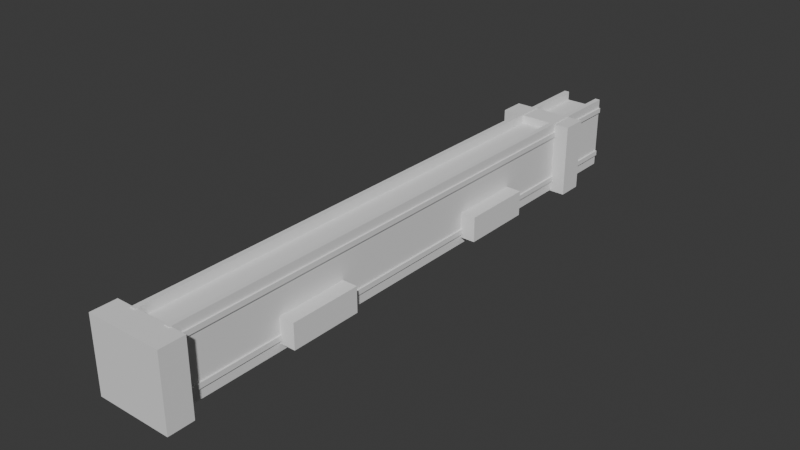 # Source: Tutorial.blend  (saved by Blender 4.5.87; exported with 4.5.12 LTS)
import bpy
from mathutils import Matrix  # noqa: F401  (used for matrix-valued properties, if any)

bpy.ops.wm.read_factory_settings(use_empty=True)
scene = bpy.context.scene
scene.name = 'Scene'

# ---- collections
col_collection = bpy.data.collections.new('Collection'); scene.collection.children.link(col_collection)

# ---- world
world_world = bpy.data.worlds.new('World'); scene.world = world_world
world_world.use_nodes = True; world_world.node_tree.nodes.clear()
_N = world_world.node_tree.nodes; _L = world_world.node_tree.links
n0 = _N.new('ShaderNodeOutputWorld'); n0.name = 'World Output'; n0.location = (200, 100)
n1 = _N.new('ShaderNodeBackground'); n1.name = 'Background'; n1.location = (-200, 100)
n1.inputs[0].default_value = (0.05088, 0.05088, 0.05088, 1.0)
_L.new(n1.outputs[0], n0.inputs[0])
n0.is_active_output = True
world_world.color = (0.05088, 0.05088, 0.05088)
world_world.sun_shadow_jitter_overblur = 0.0

# ---- meshes
me_cube = bpy.data.meshes.new('Cube')
me_cube.from_pydata([(-11.12, -49.54, -1.383), (-11.12, -49.54, 1.383), (-11.12, 49.54, -1.383), (-11.12, 49.54, 1.383), (11.12, -49.54, -1.383), (11.12, -49.54, 1.383), (11.12, 49.54, -1.383), (11.12, 49.54, 1.383)], [], [(0, 1, 3, 2), (2, 3, 7, 6), (6, 7, 5, 4), (4, 5, 1, 0), (2, 6, 4, 0), (7, 3, 1, 5)])
_uv = me_cube.uv_layers.new(name='UVMap')
_uv.uv.foreach_set('vector', [0.375, 0.0, 0.625, 0.0, 0.625, 0.25, 0.375, 0.25, 0.375, 0.25, 0.625, 0.25, 0.625, 0.5, 0.375, 0.5, 0.375, 0.5, 0.625, 0.5, 0.625, 0.75, 0.375, 0.75, 0.375, 0.75, 0.625, 0.75, 0.625, 1.0, 0.375, 1.0, 0.125, 0.5, 0.375, 0.5, 0.375, 0.75, 0.125, 0.75, 0.625, 0.5, 0.875, 0.5, 0.875, 0.75, 0.625, 0.75])
me_cube.update()
me_cube_002 = bpy.data.meshes.new('Cube.002')
me_cube_002.from_pydata([(-11.12, -49.54, -1.383), (-11.12, -49.54, 1.383), (-11.12, 49.54, -1.383), (-11.12, 49.54, 1.383), (11.12, -49.54, -1.383), (11.12, -49.54, 1.383), (11.12, 49.54, -1.383), (11.12, 49.54, 1.383)], [], [(0, 1, 3, 2), (2, 3, 7, 6), (6, 7, 5, 4), (4, 5, 1, 0), (2, 6, 4, 0), (7, 3, 1, 5)])
_uv = me_cube_002.uv_layers.new(name='UVMap')
_uv.uv.foreach_set('vector', [0.375, 0.0, 0.625, 0.0, 0.625, 0.25, 0.375, 0.25, 0.375, 0.25, 0.625, 0.25, 0.625, 0.5, 0.375, 0.5, 0.375, 0.5, 0.625, 0.5, 0.625, 0.75, 0.375, 0.75, 0.375, 0.75, 0.625, 0.75, 0.625, 1.0, 0.375, 1.0, 0.125, 0.5, 0.375, 0.5, 0.375, 0.75, 0.125, 0.75, 0.625, 0.5, 0.875, 0.5, 0.875, 0.75, 0.625, 0.75])
me_cube_002.update()
me_cube_003 = bpy.data.meshes.new('Cube.003')
me_cube_003.from_pydata([(-11.12, -49.54, -1.383), (-11.12, -49.54, 1.383), (-11.12, 49.54, -1.383), (-11.12, 49.54, 1.383), (11.12, -49.54, -1.383), (11.12, -49.54, 1.383), (11.12, 49.54, -1.383), (11.12, 49.54, 1.383)], [], [(0, 1, 3, 2), (2, 3, 7, 6), (6, 7, 5, 4), (4, 5, 1, 0), (2, 6, 4, 0), (7, 3, 1, 5)])
_uv = me_cube_003.uv_layers.new(name='UVMap')
_uv.uv.foreach_set('vector', [0.375, 0.0, 0.625, 0.0, 0.625, 0.25, 0.375, 0.25, 0.375, 0.25, 0.625, 0.25, 0.625, 0.5, 0.375, 0.5, 0.375, 0.5, 0.625, 0.5, 0.625, 0.75, 0.375, 0.75, 0.375, 0.75, 0.625, 0.75, 0.625, 1.0, 0.375, 1.0, 0.125, 0.5, 0.375, 0.5, 0.375, 0.75, 0.125, 0.75, 0.625, 0.5, 0.875, 0.5, 0.875, 0.75, 0.625, 0.75])
me_cube_003.update()
me_cube_008 = bpy.data.meshes.new('Cube.008')
me_cube_008.from_pydata([(-11.12, -49.54, -1.383), (-11.12, -49.54, 1.383), (-11.12, 49.54, -1.383), (-11.12, 49.54, 1.383), (11.12, -49.54, -1.383), (11.12, -49.54, 1.383), (11.12, 49.54, -1.383), (11.12, 49.54, 1.383)], [], [(0, 1, 3, 2), (2, 3, 7, 6), (6, 7, 5, 4), (4, 5, 1, 0), (2, 6, 4, 0), (7, 3, 1, 5)])
_uv = me_cube_008.uv_layers.new(name='UVMap')
_uv.uv.foreach_set('vector', [0.375, 0.0, 0.625, 0.0, 0.625, 0.25, 0.375, 0.25, 0.375, 0.25, 0.625, 0.25, 0.625, 0.5, 0.375, 0.5, 0.375, 0.5, 0.625, 0.5, 0.625, 0.75, 0.375, 0.75, 0.375, 0.75, 0.625, 0.75, 0.625, 1.0, 0.375, 1.0, 0.125, 0.5, 0.375, 0.5, 0.375, 0.75, 0.125, 0.75, 0.625, 0.5, 0.875, 0.5, 0.875, 0.75, 0.625, 0.75])
me_cube_008.update()
me_cube_009 = bpy.data.meshes.new('Cube.009')
me_cube_009.from_pydata([(-11.12, -49.54, -1.383), (-11.12, -49.54, 1.383), (-11.12, 49.54, -1.383), (-11.12, 49.54, 1.383), (11.12, -49.54, -1.383), (11.12, -49.54, 1.383), (11.12, 49.54, -1.383), (11.12, 49.54, 1.383)], [], [(0, 1, 3, 2), (2, 3, 7, 6), (6, 7, 5, 4), (4, 5, 1, 0), (2, 6, 4, 0), (7, 3, 1, 5)])
_uv = me_cube_009.uv_layers.new(name='UVMap')
_uv.uv.foreach_set('vector', [0.375, 0.0, 0.625, 0.0, 0.625, 0.25, 0.375, 0.25, 0.375, 0.25, 0.625, 0.25, 0.625, 0.5, 0.375, 0.5, 0.375, 0.5, 0.625, 0.5, 0.625, 0.75, 0.375, 0.75, 0.375, 0.75, 0.625, 0.75, 0.625, 1.0, 0.375, 1.0, 0.125, 0.5, 0.375, 0.5, 0.375, 0.75, 0.125, 0.75, 0.625, 0.5, 0.875, 0.5, 0.875, 0.75, 0.625, 0.75])
me_cube_009.update()
me_cube_010 = bpy.data.meshes.new('Cube.010')
me_cube_010.from_pydata([(-11.12, -49.54, -1.383), (-11.12, -49.54, 1.383), (-11.12, 49.54, -1.383), (-11.12, 49.54, 1.383), (11.12, -49.54, -1.383), (11.12, -49.54, 1.383), (11.12, 49.54, -1.383), (11.12, 49.54, 1.383)], [], [(0, 1, 3, 2), (2, 3, 7, 6), (6, 7, 5, 4), (4, 5, 1, 0), (2, 6, 4, 0), (7, 3, 1, 5)])
_uv = me_cube_010.uv_layers.new(name='UVMap')
_uv.uv.foreach_set('vector', [0.375, 0.0, 0.625, 0.0, 0.625, 0.25, 0.375, 0.25, 0.375, 0.25, 0.625, 0.25, 0.625, 0.5, 0.375, 0.5, 0.375, 0.5, 0.625, 0.5, 0.625, 0.75, 0.375, 0.75, 0.375, 0.75, 0.625, 0.75, 0.625, 1.0, 0.375, 1.0, 0.125, 0.5, 0.375, 0.5, 0.375, 0.75, 0.125, 0.75, 0.625, 0.5, 0.875, 0.5, 0.875, 0.75, 0.625, 0.75])
me_cube_010.update()
me_cube_011 = bpy.data.meshes.new('Cube.011')
me_cube_011.from_pydata([(-11.12, -49.54, -1.383), (-11.12, -49.54, 1.383), (-11.12, 49.54, -1.383), (-11.12, 49.54, 1.383), (11.12, -49.54, -1.383), (11.12, -49.54, 1.383), (11.12, 49.54, -1.383), (11.12, 49.54, 1.383)], [], [(0, 1, 3, 2), (2, 3, 7, 6), (6, 7, 5, 4), (4, 5, 1, 0), (2, 6, 4, 0), (7, 3, 1, 5)])
_uv = me_cube_011.uv_layers.new(name='UVMap')
_uv.uv.foreach_set('vector', [0.375, 0.0, 0.625, 0.0, 0.625, 0.25, 0.375, 0.25, 0.375, 0.25, 0.625, 0.25, 0.625, 0.5, 0.375, 0.5, 0.375, 0.5, 0.625, 0.5, 0.625, 0.75, 0.375, 0.75, 0.375, 0.75, 0.625, 0.75, 0.625, 1.0, 0.375, 1.0, 0.125, 0.5, 0.375, 0.5, 0.375, 0.75, 0.125, 0.75, 0.625, 0.5, 0.875, 0.5, 0.875, 0.75, 0.625, 0.75])
me_cube_011.update()
me_cube_012 = bpy.data.meshes.new('Cube.012')
me_cube_012.from_pydata([(-11.12, -49.54, -1.383), (-11.12, -49.54, 1.383), (-11.12, 49.54, -1.383), (-11.12, 49.54, 1.383), (11.12, -49.54, -1.383), (11.12, -49.54, 1.383), (11.12, 49.54, -1.383), (11.12, 49.54, 1.383)], [], [(0, 1, 3, 2), (2, 3, 7, 6), (6, 7, 5, 4), (4, 5, 1, 0), (2, 6, 4, 0), (7, 3, 1, 5)])
_uv = me_cube_012.uv_layers.new(name='UVMap')
_uv.uv.foreach_set('vector', [0.375, 0.0, 0.625, 0.0, 0.625, 0.25, 0.375, 0.25, 0.375, 0.25, 0.625, 0.25, 0.625, 0.5, 0.375, 0.5, 0.375, 0.5, 0.625, 0.5, 0.625, 0.75, 0.375, 0.75, 0.375, 0.75, 0.625, 0.75, 0.625, 1.0, 0.375, 1.0, 0.125, 0.5, 0.375, 0.5, 0.375, 0.75, 0.125, 0.75, 0.625, 0.5, 0.875, 0.5, 0.875, 0.75, 0.625, 0.75])
me_cube_012.update()

# ---- objects
ob_cube = bpy.data.objects.new('Cube', me_cube)
ob_cube_001 = bpy.data.objects.new('Cube.001', me_cube_002)
ob_cube_002 = bpy.data.objects.new('Cube.002', me_cube_003)
ob_cube_005 = bpy.data.objects.new('Cube.005', me_cube_008)
ob_cube_003 = bpy.data.objects.new('Cube.003', me_cube_009)
ob_cube_004 = bpy.data.objects.new('Cube.004', me_cube_010)
ob_cube_006 = bpy.data.objects.new('Cube.006', me_cube_011)
ob_cube_007 = bpy.data.objects.new('Cube.007', me_cube_012)

# ---- transforms, parenting, visibility, modifiers, constraints
ob_cube.location = (1.71, 39.21, 1.383)
ob_cube.scale = (1.0, 3.176, 1.0)
ob_cube_001.location = (1.71, 39.21, 27.95)
ob_cube_001.scale = (1.0, 3.176, 1.0)
ob_cube_002.location = (-9.875, 39.21, 14.28)
ob_cube_002.rotation_euler = (-0.0, -1.571, 0.0)
ob_cube_002.scale = (1.79, 3.176, 1.0)
ob_cube_005.location = (-0.2528, -41.5, 4.978)
ob_cube_005.rotation_euler = (7.552e-08, -9.686e-08, -1.571)
ob_cube_005.scale = (1.79, -0.4157, 4.973)
ob_cube_003.location = (-0.2528, 86.01, 4.978)
ob_cube_003.rotation_euler = (7.552e-08, -9.686e-08, -1.571)
ob_cube_003.scale = (1.79, -0.4157, 4.973)
ob_cube_004.location = (-0.2528, 156.3, 13.83)
ob_cube_004.rotation_euler = (1.571, 1.571, 0.0)
ob_cube_004.scale = (1.79, -0.4157, 4.973)
ob_cube_006.location = (-0.2528, -123.9, 13.83)
ob_cube_006.rotation_euler = (1.571, 1.571, 0.0)
ob_cube_006.scale = (1.79, -0.4157, 4.973)
ob_cube_007.location = (10.6, 39.21, 14.28)
ob_cube_007.rotation_euler = (-0.0, -1.571, 0.0)
ob_cube_007.scale = (1.79, 3.176, 1.0)

# ---- collection membership
col_collection.objects.link(ob_cube)
col_collection.objects.link(ob_cube_001)
col_collection.objects.link(ob_cube_002)
col_collection.objects.link(ob_cube_005)
col_collection.objects.link(ob_cube_003)
col_collection.objects.link(ob_cube_004)
col_collection.objects.link(ob_cube_006)
col_collection.objects.link(ob_cube_007)

# ---- scene / render settings (as saved in the file)
scene.frame_start = 1; scene.frame_end = 250; scene.frame_set(1)
scene.render.engine = 'BLENDER_EEVEE_NEXT'
bpy.context.view_layer.update()

# ---- added for rendering (the .blend has no active camera and no usable light): camera, sun
cam_auto = bpy.data.cameras.new('AutoCamera')
cam_auto.lens = 50.0
cam_auto.sensor_width = 36.0
cam_auto.clip_end = 5397.12
ob_auto_camera = bpy.data.objects.new('AutoCamera', cam_auto)
scene.collection.objects.link(ob_auto_camera)
ob_auto_camera.location = (307.276, -336.137, 260.081)
ob_auto_camera.rotation_euler = (1.09748, -7.21219e-08, 0.694738)
scene.camera = ob_auto_camera
light_auto_sun = bpy.data.lights.new('AutoSun', 'SUN')
light_auto_sun.energy = 3.0
light_auto_sun.angle = 0.0523599
ob_auto_sun = bpy.data.objects.new('AutoSun', light_auto_sun)
scene.collection.objects.link(ob_auto_sun)
ob_auto_sun.rotation_euler = (0.872665, 0.174533, 0.523599)
bpy.context.view_layer.update()
